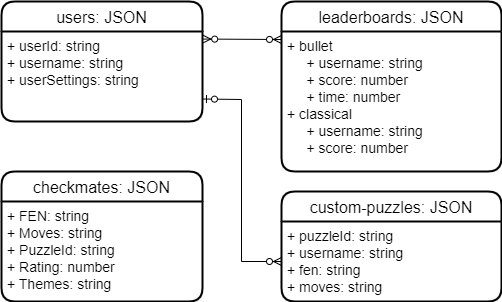

The diagram above was exported from draw.io. Its source (the exported page's mxGraphModel, read from the mxfile embedded in the PNG):
<mxGraphModel dx="889" dy="859" grid="1" gridSize="10" guides="1" tooltips="1" connect="1" arrows="1" fold="1" page="1" pageScale="1" pageWidth="1100" pageHeight="1700" background="#FFFFFF" math="0" shadow="0" extFonts="Permanent Marker^https://fonts.googleapis.com/css?family=Permanent+Marker">
  <root>
    <mxCell id="0" />
    <mxCell id="1" parent="0" />
    <mxCell id="6R0vGIKDrxl8fBh4y2tq-8" value="checkmates: JSON" style="swimlane;childLayout=stackLayout;horizontal=1;startSize=30;horizontalStack=0;rounded=1;fontSize=16;fontStyle=0;strokeWidth=2;resizeParent=0;resizeLast=1;shadow=0;dashed=0;align=center;" parent="1" vertex="1">
      <mxGeometry x="400" y="370" width="201" height="130" as="geometry" />
    </mxCell>
    <mxCell id="6R0vGIKDrxl8fBh4y2tq-9" value="+ FEN: string&#10;+ Moves: string&#10;+ PuzzleId: string&#10;+ Rating: number&#10;+ Themes: string" style="align=left;strokeColor=none;fillColor=none;spacingLeft=4;fontSize=14;verticalAlign=top;resizable=0;rotatable=0;part=1;" parent="6R0vGIKDrxl8fBh4y2tq-8" vertex="1">
      <mxGeometry y="30" width="201" height="100" as="geometry" />
    </mxCell>
    <mxCell id="6R0vGIKDrxl8fBh4y2tq-66" value="users: JSON" style="swimlane;childLayout=stackLayout;horizontal=1;startSize=30;horizontalStack=0;rounded=1;fontSize=16;fontStyle=0;strokeWidth=2;resizeParent=0;resizeLast=1;shadow=0;dashed=0;align=center;" parent="1" vertex="1">
      <mxGeometry x="400" y="200" width="201" height="120" as="geometry" />
    </mxCell>
    <mxCell id="6R0vGIKDrxl8fBh4y2tq-67" value="+ userId: string&#10;+ username: string&#10;+ userSettings: string" style="align=left;strokeColor=none;fillColor=none;spacingLeft=4;fontSize=14;verticalAlign=top;resizable=0;rotatable=0;part=1;" parent="6R0vGIKDrxl8fBh4y2tq-66" vertex="1">
      <mxGeometry y="30" width="201" height="90" as="geometry" />
    </mxCell>
    <mxCell id="6R0vGIKDrxl8fBh4y2tq-73" value="custom-puzzles: JSON" style="swimlane;childLayout=stackLayout;horizontal=1;startSize=30;horizontalStack=0;rounded=1;fontSize=16;fontStyle=0;strokeWidth=2;resizeParent=0;resizeLast=1;shadow=0;dashed=0;align=center;" parent="1" vertex="1">
      <mxGeometry x="680" y="390" width="220" height="110" as="geometry" />
    </mxCell>
    <mxCell id="6R0vGIKDrxl8fBh4y2tq-74" value="+ puzzleId: string&#10;+ username: string&#10;+ fen: string&#10;+ moves: string" style="align=left;strokeColor=none;fillColor=none;spacingLeft=4;fontSize=14;verticalAlign=top;resizable=0;rotatable=0;part=1;" parent="6R0vGIKDrxl8fBh4y2tq-73" vertex="1">
      <mxGeometry y="30" width="220" height="80" as="geometry" />
    </mxCell>
    <mxCell id="6R0vGIKDrxl8fBh4y2tq-75" value="leaderboards: JSON" style="swimlane;childLayout=stackLayout;horizontal=1;startSize=30;horizontalStack=0;rounded=1;fontSize=16;fontStyle=0;strokeWidth=2;resizeParent=0;resizeLast=1;shadow=0;dashed=0;align=center;" parent="1" vertex="1">
      <mxGeometry x="680" y="200" width="220" height="170" as="geometry" />
    </mxCell>
    <mxCell id="6R0vGIKDrxl8fBh4y2tq-76" value="+ bullet&#10;     + username: string&#10;     + score: number&#10;     + time: number&#10;+ classical&#10;     + username: string&#10;     + score: number&#10;" style="align=left;strokeColor=none;fillColor=none;spacingLeft=4;fontSize=14;verticalAlign=top;resizable=0;rotatable=0;part=1;" parent="6R0vGIKDrxl8fBh4y2tq-75" vertex="1">
      <mxGeometry y="30" width="220" height="140" as="geometry" />
    </mxCell>
    <mxCell id="6R0vGIKDrxl8fBh4y2tq-81" value="" style="fontSize=12;html=1;startArrow=ERzeroToOne;endArrow=ERzeroToMany;rounded=0;labelBackgroundColor=default;strokeColor=default;fontFamily=Helvetica;fontColor=default;shape=connector;exitX=1;exitY=0.75;exitDx=0;exitDy=0;entryX=0;entryY=0.5;entryDx=0;entryDy=0;" parent="1" source="6R0vGIKDrxl8fBh4y2tq-67" target="6R0vGIKDrxl8fBh4y2tq-74" edge="1">
      <mxGeometry width="100" height="100" relative="1" as="geometry">
        <mxPoint x="400" y="250" as="sourcePoint" />
        <mxPoint x="640" y="480" as="targetPoint" />
        <Array as="points">
          <mxPoint x="640" y="298" />
          <mxPoint x="640" y="460" />
        </Array>
      </mxGeometry>
    </mxCell>
    <mxCell id="6R0vGIKDrxl8fBh4y2tq-83" value="" style="fontSize=12;html=1;startArrow=ERzeroToMany;endArrow=ERzeroToMany;rounded=0;labelBackgroundColor=default;strokeColor=default;fontFamily=Helvetica;fontColor=default;shape=connector;exitX=1.001;exitY=0.084;exitDx=0;exitDy=0;exitPerimeter=0;" parent="1" source="6R0vGIKDrxl8fBh4y2tq-67" edge="1">
      <mxGeometry width="100" height="100" relative="1" as="geometry">
        <mxPoint x="570" y="550" as="sourcePoint" />
        <mxPoint x="680" y="238" as="targetPoint" />
      </mxGeometry>
    </mxCell>
  </root>
</mxGraphModel>